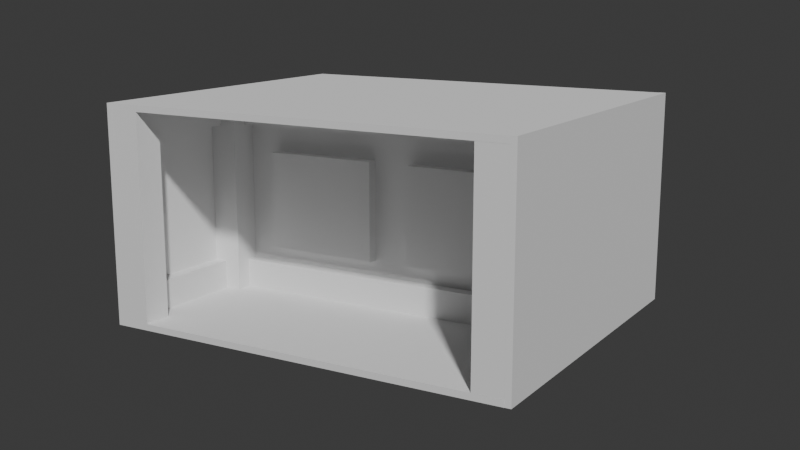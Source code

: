 # Source: laminar_flow_cabinet.blend  (saved by Blender 4.4.32; exported with 4.5.12 LTS)
import bpy
from mathutils import Matrix  # noqa: F401  (used for matrix-valued properties, if any)

bpy.ops.wm.read_factory_settings(use_empty=True)
scene = bpy.context.scene
scene.name = 'Scene'

# ---- collections
col_collection = bpy.data.collections.new('Collection'); scene.collection.children.link(col_collection)

# ---- world
world_world = bpy.data.worlds.new('World'); scene.world = world_world
world_world.use_nodes = True; world_world.node_tree.nodes.clear()
_N = world_world.node_tree.nodes; _L = world_world.node_tree.links
n0 = _N.new('ShaderNodeOutputWorld'); n0.name = 'World Output'; n0.location = (300, 300)
n1 = _N.new('ShaderNodeBackground'); n1.name = 'Background'; n1.location = (10, 300)
n1.inputs[0].default_value = (0.05088, 0.05088, 0.05088, 1.0)
_L.new(n1.outputs[0], n0.inputs[0])
n0.is_active_output = True
world_world.color = (0.05088, 0.05088, 0.05088)
world_world.sun_shadow_jitter_overblur = 0.0

# ---- cameras
cam_camera = bpy.data.cameras.new('Camera')
cam_camera.display_size = 0.3048

# ---- meshes
me_plane = bpy.data.meshes.new('Plane')
me_plane.from_pydata([(0.0, 0.0, 0.0), (0.0889, 5.96e-08, 0.0), (0.0, 0.0889, 0.0), (0.0889, 0.0889, 0.0), (0.0, 0.0, 0.3048), (0.0889, 5.96e-08, 0.3048), (0.0, 0.0889, 0.3048), (0.0889, 0.0889, 0.3048), (0.0, 0.0, 0.6096), (0.0889, 5.96e-08, 0.6096), (0.0, 0.0889, 0.6096), (0.0889, 0.0889, 0.6096)], [], [(0, 1, 3, 2), (7, 5, 9, 11), (3, 1, 5, 7), (0, 2, 6, 4), (2, 3, 7, 6), (1, 0, 4, 5), (8, 10, 11, 9), (4, 6, 10, 8), (6, 7, 11, 10), (5, 4, 8, 9)])
_uv = me_plane.uv_layers.new(name='UVMap')
_uv.uv.foreach_set('vector', [0.0, 0.0, 1.0, 0.0, 1.0, 1.0, 0.0, 1.0, 1.0, 1.0, 1.0, 0.0, 1.0, 0.0, 1.0, 1.0, 1.0, 1.0, 1.0, 0.0, 1.0, 0.0, 1.0, 1.0, 0.0, 0.0, 0.0, 1.0, 0.0, 1.0, 0.0, 0.0, 0.0, 1.0, 1.0, 1.0, 1.0, 1.0, 0.0, 1.0, 1.0, 0.0, 0.0, 0.0, 0.0, 0.0, 1.0, 0.0, 0.0, 0.0, 0.0, 1.0, 1.0, 1.0, 1.0, 0.0, 0.0, 0.0, 0.0, 1.0, 0.0, 1.0, 0.0, 0.0, 0.0, 1.0, 1.0, 1.0, 1.0, 1.0, 0.0, 1.0, 1.0, 0.0, 0.0, 0.0, 0.0, 0.0, 1.0, 0.0])
me_plane.update()
me_plane_008 = bpy.data.meshes.new('Plane.008')
me_plane_008.from_pydata([(0.0, -2.039e-06, -7.862e-05), (0.0, 1.352e-08, -1.054), (-6.572e-06, 1.219, -7.48e-05), (-6.572e-06, 1.219, -1.054), (0.01905, -1.983e-06, -7.862e-05), (0.01905, 6.871e-08, -1.054), (0.01904, 1.219, -7.48e-05), (0.01904, 1.219, -1.054)], [], [(0, 2, 3, 1), (4, 5, 7, 6), (3, 2, 6, 7), (0, 1, 5, 4), (1, 3, 7, 5), (2, 0, 4, 6)])
_uv = me_plane_008.uv_layers.new(name='UVMap')
_uv.uv.foreach_set('vector', [0.0, 0.0, 0.0, 1.0, 1.0, 1.0, 1.0, 0.0, 0.0, 0.0, 1.0, 0.0, 1.0, 1.0, 0.0, 1.0, 1.0, 1.0, 0.0, 1.0, 0.0, 1.0, 1.0, 1.0, 0.0, 0.0, 1.0, 0.0, 1.0, 0.0, 0.0, 0.0, 1.0, 0.0, 1.0, 1.0, 1.0, 1.0, 1.0, 0.0, 0.0, 1.0, 0.0, 0.0, 0.0, 0.0, 0.0, 1.0])
me_plane_008.update()
me_plane_016 = bpy.data.meshes.new('Plane.016')
me_plane_016.from_pydata([(0.0, 0.0, 0.0), (0.0889, 5.96e-08, 0.0), (0.0, 0.0889, 0.0), (0.0889, 0.0889, 0.0), (0.0, 0.0, 0.3048), (0.0889, 5.96e-08, 0.3048), (0.0, 0.0889, 0.3048), (0.0889, 0.0889, 0.3048), (0.0, 0.0, 0.6096), (0.0889, 5.96e-08, 0.6096), (0.0, 0.0889, 0.6096), (0.0889, 0.0889, 0.6096)], [], [(0, 1, 3, 2), (7, 5, 9, 11), (3, 1, 5, 7), (0, 2, 6, 4), (2, 3, 7, 6), (1, 0, 4, 5), (8, 10, 11, 9), (4, 6, 10, 8), (6, 7, 11, 10), (5, 4, 8, 9)])
_uv = me_plane_016.uv_layers.new(name='UVMap')
_uv.uv.foreach_set('vector', [0.0, 0.0, 1.0, 0.0, 1.0, 1.0, 0.0, 1.0, 1.0, 1.0, 1.0, 0.0, 1.0, 0.0, 1.0, 1.0, 1.0, 1.0, 1.0, 0.0, 1.0, 0.0, 1.0, 1.0, 0.0, 0.0, 0.0, 1.0, 0.0, 1.0, 0.0, 0.0, 0.0, 1.0, 1.0, 1.0, 1.0, 1.0, 0.0, 1.0, 1.0, 0.0, 0.0, 0.0, 0.0, 0.0, 1.0, 0.0, 0.0, 0.0, 0.0, 1.0, 1.0, 1.0, 1.0, 0.0, 0.0, 0.0, 0.0, 1.0, 0.0, 1.0, 0.0, 0.0, 0.0, 1.0, 1.0, 1.0, 1.0, 1.0, 0.0, 1.0, 1.0, 0.0, 0.0, 0.0, 0.0, 0.0, 1.0, 0.0])
me_plane_016.update()
me_plane_017 = bpy.data.meshes.new('Plane.017')
me_plane_017.from_pydata([(0.0, 0.0, 0.0), (0.0889, 5.96e-08, 0.0), (0.0, 0.0889, 0.0), (0.0889, 0.0889, 0.0), (0.0, 0.0, 0.3048), (0.0889, 5.96e-08, 0.3048), (0.0, 0.0889, 0.3048), (0.0889, 0.0889, 0.3048), (0.0, 0.0, 0.6096), (0.0889, 5.96e-08, 0.6096), (0.0, 0.0889, 0.6096), (0.0889, 0.0889, 0.6096)], [], [(0, 1, 3, 2), (7, 5, 9, 11), (3, 1, 5, 7), (0, 2, 6, 4), (2, 3, 7, 6), (1, 0, 4, 5), (8, 10, 11, 9), (4, 6, 10, 8), (6, 7, 11, 10), (5, 4, 8, 9)])
_uv = me_plane_017.uv_layers.new(name='UVMap')
_uv.uv.foreach_set('vector', [0.0, 0.0, 1.0, 0.0, 1.0, 1.0, 0.0, 1.0, 1.0, 1.0, 1.0, 0.0, 1.0, 0.0, 1.0, 1.0, 1.0, 1.0, 1.0, 0.0, 1.0, 0.0, 1.0, 1.0, 0.0, 0.0, 0.0, 1.0, 0.0, 1.0, 0.0, 0.0, 0.0, 1.0, 1.0, 1.0, 1.0, 1.0, 0.0, 1.0, 1.0, 0.0, 0.0, 0.0, 0.0, 0.0, 1.0, 0.0, 0.0, 0.0, 0.0, 1.0, 1.0, 1.0, 1.0, 0.0, 0.0, 0.0, 0.0, 1.0, 0.0, 1.0, 0.0, 0.0, 0.0, 1.0, 1.0, 1.0, 1.0, 1.0, 0.0, 1.0, 1.0, 0.0, 0.0, 0.0, 0.0, 0.0, 1.0, 0.0])
me_plane_017.update()
me_plane_018 = bpy.data.meshes.new('Plane.018')
me_plane_018.from_pydata([(0.0, 0.0, 0.0), (0.0889, 5.96e-08, 0.0), (0.0, 0.0889, 0.0), (0.0889, 0.0889, 0.0), (0.0, 0.0, 0.3048), (0.0889, 5.96e-08, 0.3048), (0.0, 0.0889, 0.3048), (0.0889, 0.0889, 0.3048), (0.0, 0.0, 0.6096), (0.0889, 5.96e-08, 0.6096), (0.0, 0.0889, 0.6096), (0.0889, 0.0889, 0.6096)], [], [(0, 1, 3, 2), (7, 5, 9, 11), (3, 1, 5, 7), (0, 2, 6, 4), (2, 3, 7, 6), (1, 0, 4, 5), (8, 10, 11, 9), (4, 6, 10, 8), (6, 7, 11, 10), (5, 4, 8, 9)])
_uv = me_plane_018.uv_layers.new(name='UVMap')
_uv.uv.foreach_set('vector', [0.0, 0.0, 1.0, 0.0, 1.0, 1.0, 0.0, 1.0, 1.0, 1.0, 1.0, 0.0, 1.0, 0.0, 1.0, 1.0, 1.0, 1.0, 1.0, 0.0, 1.0, 0.0, 1.0, 1.0, 0.0, 0.0, 0.0, 1.0, 0.0, 1.0, 0.0, 0.0, 0.0, 1.0, 1.0, 1.0, 1.0, 1.0, 0.0, 1.0, 1.0, 0.0, 0.0, 0.0, 0.0, 0.0, 1.0, 0.0, 0.0, 0.0, 0.0, 1.0, 1.0, 1.0, 1.0, 0.0, 0.0, 0.0, 0.0, 1.0, 0.0, 1.0, 0.0, 0.0, 0.0, 1.0, 1.0, 1.0, 1.0, 1.0, 0.0, 1.0, 1.0, 0.0, 0.0, 0.0, 0.0, 0.0, 1.0, 0.0])
me_plane_018.update()
me_plane_019 = bpy.data.meshes.new('Plane.019')
me_plane_019.from_pydata([(0.0, -2.039e-06, -7.862e-05), (0.0, 1.352e-08, -1.054), (-6.64e-06, 0.6477, -7.478e-05), (-6.64e-06, 0.6477, -1.054), (0.01905, -1.983e-06, -7.862e-05), (0.01905, 6.871e-08, -1.054), (0.01904, 0.6477, -7.478e-05), (0.01904, 0.6477, -1.054)], [], [(0, 2, 3, 1), (4, 5, 7, 6), (3, 2, 6, 7), (0, 1, 5, 4), (1, 3, 7, 5), (2, 0, 4, 6)])
_uv = me_plane_019.uv_layers.new(name='UVMap')
_uv.uv.foreach_set('vector', [0.0, 0.0, 0.0, 1.0, 1.0, 1.0, 1.0, 0.0, 0.0, 0.0, 1.0, 0.0, 1.0, 1.0, 0.0, 1.0, 1.0, 1.0, 0.0, 1.0, 0.0, 1.0, 1.0, 1.0, 0.0, 0.0, 1.0, 0.0, 1.0, 0.0, 0.0, 0.0, 1.0, 0.0, 1.0, 1.0, 1.0, 1.0, 1.0, 0.0, 0.0, 1.0, 0.0, 0.0, 0.0, 0.0, 0.0, 1.0])
me_plane_019.update()
me_plane_020 = bpy.data.meshes.new('Plane.020')
me_plane_020.from_pydata([(0.0, -2.039e-06, -7.862e-05), (0.0, 1.352e-08, -1.054), (-6.64e-06, 0.6477, -7.478e-05), (-6.64e-06, 0.6477, -1.054), (0.01905, -1.983e-06, -7.862e-05), (0.01905, 6.871e-08, -1.054), (0.01904, 0.6477, -7.478e-05), (0.01904, 0.6477, -1.054)], [], [(0, 2, 3, 1), (4, 5, 7, 6), (3, 2, 6, 7), (0, 1, 5, 4), (1, 3, 7, 5), (2, 0, 4, 6)])
_uv = me_plane_020.uv_layers.new(name='UVMap')
_uv.uv.foreach_set('vector', [0.0, 0.0, 0.0, 1.0, 1.0, 1.0, 1.0, 0.0, 0.0, 0.0, 1.0, 0.0, 1.0, 1.0, 0.0, 1.0, 1.0, 1.0, 0.0, 1.0, 0.0, 1.0, 1.0, 1.0, 0.0, 0.0, 1.0, 0.0, 1.0, 0.0, 0.0, 0.0, 1.0, 0.0, 1.0, 1.0, 1.0, 1.0, 1.0, 0.0, 0.0, 1.0, 0.0, 0.0, 0.0, 0.0, 0.0, 1.0])
me_plane_020.update()
me_plane_021 = bpy.data.meshes.new('Plane.021')
me_plane_021.from_pydata([(-6.556e-06, -2.028e-06, -0.01912), (-1.037e-05, -8.944e-06, -0.6287), (-6.452e-06, 1.219, -0.01912), (-1.026e-05, 1.219, -0.6287), (0.01904, -1.974e-06, -0.01912), (0.01904, -8.889e-06, -0.6287), (0.01904, 1.219, -0.01912), (0.01904, 1.219, -0.6287)], [], [(0, 2, 3, 1), (4, 5, 7, 6), (3, 2, 6, 7), (0, 1, 5, 4), (1, 3, 7, 5), (2, 0, 4, 6)])
_uv = me_plane_021.uv_layers.new(name='UVMap')
_uv.uv.foreach_set('vector', [0.0, 0.0, 0.0, 1.0, 1.0, 1.0, 1.0, 0.0, 0.0, 0.0, 1.0, 0.0, 1.0, 1.0, 0.0, 1.0, 1.0, 1.0, 0.0, 1.0, 0.0, 1.0, 1.0, 1.0, 0.0, 0.0, 1.0, 0.0, 1.0, 0.0, 0.0, 0.0, 1.0, 0.0, 1.0, 1.0, 1.0, 1.0, 1.0, 0.0, 0.0, 1.0, 0.0, 0.0, 0.0, 0.0, 0.0, 1.0])
me_plane_021.update()
me_plane_022 = bpy.data.meshes.new('Plane.022')
me_plane_022.from_pydata([(0.0, -2.039e-06, -7.862e-05), (0.0, 1.352e-08, -1.054), (-6.572e-06, 1.219, -7.48e-05), (-6.572e-06, 1.219, -1.054), (0.01905, -1.983e-06, -7.862e-05), (0.01905, 6.871e-08, -1.054), (0.01904, 1.219, -7.48e-05), (0.01904, 1.219, -1.054)], [], [(0, 2, 3, 1), (4, 5, 7, 6), (3, 2, 6, 7), (0, 1, 5, 4), (1, 3, 7, 5), (2, 0, 4, 6)])
_uv = me_plane_022.uv_layers.new(name='UVMap')
_uv.uv.foreach_set('vector', [0.0, 0.0, 0.0, 1.0, 1.0, 1.0, 1.0, 0.0, 0.0, 0.0, 1.0, 0.0, 1.0, 1.0, 0.0, 1.0, 1.0, 1.0, 0.0, 1.0, 0.0, 1.0, 1.0, 1.0, 0.0, 0.0, 1.0, 0.0, 1.0, 0.0, 0.0, 0.0, 1.0, 0.0, 1.0, 1.0, 1.0, 1.0, 1.0, 0.0, 0.0, 1.0, 0.0, 0.0, 0.0, 0.0, 0.0, 1.0])
me_plane_022.update()
me_plane_023 = bpy.data.meshes.new('Plane.023')
me_plane_023.from_pydata([(0.0, 0.0, 0.0), (0.0381, 0.0, 0.0), (0.0, 0.0889, 0.0), (0.0381, 0.0889, 0.0), (0.0, 0.0, 0.3048), (0.0381, 0.0, 0.3048), (0.0, 0.0889, 0.3048), (0.0381, 0.0889, 0.3048), (0.0, 1.221e-08, 0.3302), (0.0381, 1.221e-08, 0.3302), (0.0, 0.0889, 0.3302), (0.0381, 0.0889, 0.3302)], [], [(0, 1, 3, 2), (7, 5, 9, 11), (3, 1, 5, 7), (0, 2, 6, 4), (2, 3, 7, 6), (1, 0, 4, 5), (8, 10, 11, 9), (4, 6, 10, 8), (6, 7, 11, 10), (5, 4, 8, 9)])
_uv = me_plane_023.uv_layers.new(name='UVMap')
_uv.uv.foreach_set('vector', [0.0, 0.0, 1.0, 0.0, 1.0, 1.0, 0.0, 1.0, 1.0, 1.0, 1.0, 0.0, 1.0, 0.0, 1.0, 1.0, 1.0, 1.0, 1.0, 0.0, 1.0, 0.0, 1.0, 1.0, 0.0, 0.0, 0.0, 1.0, 0.0, 1.0, 0.0, 0.0, 0.0, 1.0, 1.0, 1.0, 1.0, 1.0, 0.0, 1.0, 1.0, 0.0, 0.0, 0.0, 0.0, 0.0, 1.0, 0.0, 0.0, 0.0, 0.0, 1.0, 1.0, 1.0, 1.0, 0.0, 0.0, 0.0, 0.0, 1.0, 0.0, 1.0, 0.0, 0.0, 0.0, 1.0, 1.0, 1.0, 1.0, 1.0, 0.0, 1.0, 1.0, 0.0, 0.0, 0.0, 0.0, 0.0, 1.0, 0.0])
me_plane_023.update()
me_plane_024 = bpy.data.meshes.new('Plane.024')
me_plane_024.from_pydata([(0.0, 0.0, 0.0), (0.0381, 0.0, 0.0), (0.0, 0.0889, 0.0), (0.0381, 0.0889, 0.0), (0.0, 0.0, 0.3048), (0.0381, 0.0, 0.3048), (0.0, 0.0889, 0.3048), (0.0381, 0.0889, 0.3048), (0.0, 1.221e-08, 0.3302), (0.0381, 1.221e-08, 0.3302), (0.0, 0.0889, 0.3302), (0.0381, 0.0889, 0.3302)], [], [(0, 1, 3, 2), (7, 5, 9, 11), (3, 1, 5, 7), (0, 2, 6, 4), (2, 3, 7, 6), (1, 0, 4, 5), (8, 10, 11, 9), (4, 6, 10, 8), (6, 7, 11, 10), (5, 4, 8, 9)])
_uv = me_plane_024.uv_layers.new(name='UVMap')
_uv.uv.foreach_set('vector', [0.0, 0.0, 1.0, 0.0, 1.0, 1.0, 0.0, 1.0, 1.0, 1.0, 1.0, 0.0, 1.0, 0.0, 1.0, 1.0, 1.0, 1.0, 1.0, 0.0, 1.0, 0.0, 1.0, 1.0, 0.0, 0.0, 0.0, 1.0, 0.0, 1.0, 0.0, 0.0, 0.0, 1.0, 1.0, 1.0, 1.0, 1.0, 0.0, 1.0, 1.0, 0.0, 0.0, 0.0, 0.0, 0.0, 1.0, 0.0, 0.0, 0.0, 0.0, 1.0, 1.0, 1.0, 1.0, 0.0, 0.0, 0.0, 0.0, 1.0, 0.0, 1.0, 0.0, 0.0, 0.0, 1.0, 1.0, 1.0, 1.0, 1.0, 0.0, 1.0, 1.0, 0.0, 0.0, 0.0, 0.0, 0.0, 1.0, 0.0])
me_plane_024.update()
me_plane_025 = bpy.data.meshes.new('Plane.025')
me_plane_025.from_pydata([(0.0, 0.0, 0.0), (0.0381, 0.0, 0.0), (0.0, 0.0889, 0.0), (0.0381, 0.0889, 0.0), (0.0, 0.0, 0.3048), (0.0381, 0.0, 0.3048), (0.0, 0.0889, 0.3048), (0.0381, 0.0889, 0.3048), (0.0, 1.221e-08, 0.3302), (0.0381, 1.221e-08, 0.3302), (0.0, 0.0889, 0.3302), (0.0381, 0.0889, 0.3302)], [], [(0, 1, 3, 2), (7, 5, 9, 11), (3, 1, 5, 7), (0, 2, 6, 4), (2, 3, 7, 6), (1, 0, 4, 5), (8, 10, 11, 9), (4, 6, 10, 8), (6, 7, 11, 10), (5, 4, 8, 9)])
_uv = me_plane_025.uv_layers.new(name='UVMap')
_uv.uv.foreach_set('vector', [0.0, 0.0, 1.0, 0.0, 1.0, 1.0, 0.0, 1.0, 1.0, 1.0, 1.0, 0.0, 1.0, 0.0, 1.0, 1.0, 1.0, 1.0, 1.0, 0.0, 1.0, 0.0, 1.0, 1.0, 0.0, 0.0, 0.0, 1.0, 0.0, 1.0, 0.0, 0.0, 0.0, 1.0, 1.0, 1.0, 1.0, 1.0, 0.0, 1.0, 1.0, 0.0, 0.0, 0.0, 0.0, 0.0, 1.0, 0.0, 0.0, 0.0, 0.0, 1.0, 1.0, 1.0, 1.0, 0.0, 0.0, 0.0, 0.0, 1.0, 0.0, 1.0, 0.0, 0.0, 0.0, 1.0, 1.0, 1.0, 1.0, 1.0, 0.0, 1.0, 1.0, 0.0, 0.0, 0.0, 0.0, 0.0, 1.0, 0.0])
me_plane_025.update()
me_plane_026 = bpy.data.meshes.new('Plane.026')
me_plane_026.from_pydata([(0.0, 0.0, 0.0), (0.0381, 0.0, 0.0), (0.0, 0.0889, 0.0), (0.0381, 0.0889, 0.0), (0.0, 0.0, 0.3048), (0.0381, 0.0, 0.3048), (0.0, 0.0889, 0.3048), (0.0381, 0.0889, 0.3048), (0.0, 1.221e-08, 0.3302), (0.0381, 1.221e-08, 0.3302), (0.0, 0.0889, 0.3302), (0.0381, 0.0889, 0.3302)], [], [(0, 1, 3, 2), (7, 5, 9, 11), (3, 1, 5, 7), (0, 2, 6, 4), (2, 3, 7, 6), (1, 0, 4, 5), (8, 10, 11, 9), (4, 6, 10, 8), (6, 7, 11, 10), (5, 4, 8, 9)])
_uv = me_plane_026.uv_layers.new(name='UVMap')
_uv.uv.foreach_set('vector', [0.0, 0.0, 1.0, 0.0, 1.0, 1.0, 0.0, 1.0, 1.0, 1.0, 1.0, 0.0, 1.0, 0.0, 1.0, 1.0, 1.0, 1.0, 1.0, 0.0, 1.0, 0.0, 1.0, 1.0, 0.0, 0.0, 0.0, 1.0, 0.0, 1.0, 0.0, 0.0, 0.0, 1.0, 1.0, 1.0, 1.0, 1.0, 0.0, 1.0, 1.0, 0.0, 0.0, 0.0, 0.0, 0.0, 1.0, 0.0, 0.0, 0.0, 0.0, 1.0, 1.0, 1.0, 1.0, 0.0, 0.0, 0.0, 0.0, 1.0, 0.0, 1.0, 0.0, 0.0, 0.0, 1.0, 1.0, 1.0, 1.0, 1.0, 0.0, 1.0, 1.0, 0.0, 0.0, 0.0, 0.0, 0.0, 1.0, 0.0])
me_plane_026.update()
me_cylinder_001 = bpy.data.meshes.new('Cylinder.001')
me_cylinder_001.from_pydata([(0.0, 0.1016, -0.09271), (0.0, 0.1016, 0.09271), (0.01982, 0.09965, -0.09271), (0.01982, 0.09965, 0.09271), (0.03888, 0.09387, -0.09271), (0.03888, 0.09387, 0.09271), (0.05645, 0.08448, -0.09271), (0.05645, 0.08448, 0.09271), (0.07184, 0.07184, -0.09271), (0.07184, 0.07184, 0.09271), (0.08448, 0.05645, -0.09271), (0.08448, 0.05645, 0.09271), (0.09387, 0.03888, -0.09271), (0.09387, 0.03888, 0.09271), (0.09965, 0.01982, -0.09271), (0.09965, 0.01982, 0.09271), (0.1016, 0.0, -0.09271), (0.1016, 0.0, 0.09271), (0.09965, -0.01982, -0.09271), (0.09965, -0.01982, 0.09271), (0.09387, -0.03888, -0.09271), (0.09387, -0.03888, 0.09271), (0.08448, -0.05645, -0.09271), (0.08448, -0.05645, 0.09271), (0.07184, -0.07184, -0.09271), (0.07184, -0.07184, 0.09271), (0.05645, -0.08448, -0.09271), (0.05645, -0.08448, 0.09271), (0.03888, -0.09387, -0.09271), (0.03888, -0.09387, 0.09271), (0.01982, -0.09965, -0.09271), (0.01982, -0.09965, 0.09271), (0.0, -0.1016, -0.09271), (0.0, -0.1016, 0.09271), (-0.01982, -0.09965, -0.09271), (-0.01982, -0.09965, 0.09271), (-0.03888, -0.09387, -0.09271), (-0.03888, -0.09387, 0.09271), (-0.05645, -0.08448, -0.09271), (-0.05645, -0.08448, 0.09271), (-0.07184, -0.07184, -0.09271), (-0.07184, -0.07184, 0.09271), (-0.08448, -0.05645, -0.09271), (-0.08448, -0.05645, 0.09271), (-0.09387, -0.03888, -0.09271), (-0.09387, -0.03888, 0.09271), (-0.09965, -0.01982, -0.09271), (-0.09965, -0.01982, 0.09271), (-0.1016, 0.0, -0.09271), (-0.1016, 0.0, 0.09271), (-0.09965, 0.01982, -0.09271), (-0.09965, 0.01982, 0.09271), (-0.09387, 0.03888, -0.09271), (-0.09387, 0.03888, 0.09271), (-0.08448, 0.05645, -0.09271), (-0.08448, 0.05645, 0.09271), (-0.07184, 0.07184, -0.09271), (-0.07184, 0.07184, 0.09271), (-0.05645, 0.08448, -0.09271), (-0.05645, 0.08448, 0.09271), (-0.03888, 0.09387, -0.09271), (-0.03888, 0.09387, 0.09271), (-0.01982, 0.09965, -0.09271), (-0.01982, 0.09965, 0.09271)], [], [(0, 1, 3, 2), (2, 3, 5, 4), (4, 5, 7, 6), (6, 7, 9, 8), (8, 9, 11, 10), (10, 11, 13, 12), (12, 13, 15, 14), (14, 15, 17, 16), (16, 17, 19, 18), (18, 19, 21, 20), (20, 21, 23, 22), (22, 23, 25, 24), (24, 25, 27, 26), (26, 27, 29, 28), (28, 29, 31, 30), (30, 31, 33, 32), (32, 33, 35, 34), (34, 35, 37, 36), (36, 37, 39, 38), (38, 39, 41, 40), (40, 41, 43, 42), (42, 43, 45, 44), (44, 45, 47, 46), (46, 47, 49, 48), (48, 49, 51, 50), (50, 51, 53, 52), (52, 53, 55, 54), (54, 55, 57, 56), (56, 57, 59, 58), (58, 59, 61, 60), (3, 1, 63, 61, 59, 57, 55, 53, 51, 49, 47, 45, 43, 41, 39, 37, 35, 33, 31, 29, 27, 25, 23, 21, 19, 17, 15, 13, 11, 9, 7, 5), (60, 61, 63, 62), (62, 63, 1, 0), (0, 2, 4, 6, 8, 10, 12, 14, 16, 18, 20, 22, 24, 26, 28, 30, 32, 34, 36, 38, 40, 42, 44, 46, 48, 50, 52, 54, 56, 58, 60, 62)])
_uv = me_cylinder_001.uv_layers.new(name='UVMap')
_uv.uv.foreach_set('vector', [1.0, 0.5, 1.0, 1.0, 0.9688, 1.0, 0.9688, 0.5, 0.9688, 0.5, 0.9688, 1.0, 0.9375, 1.0, 0.9375, 0.5, 0.9375, 0.5, 0.9375, 1.0, 0.9062, 1.0, 0.9062, 0.5, 0.9062, 0.5, 0.9062, 1.0, 0.875, 1.0, 0.875, 0.5, 0.875, 0.5, 0.875, 1.0, 0.8438, 1.0, 0.8438, 0.5, 0.8438, 0.5, 0.8438, 1.0, 0.8125, 1.0, 0.8125, 0.5, 0.8125, 0.5, 0.8125, 1.0, 0.7812, 1.0, 0.7812, 0.5, 0.7812, 0.5, 0.7812, 1.0, 0.75, 1.0, 0.75, 0.5, 0.75, 0.5, 0.75, 1.0, 0.7188, 1.0, 0.7188, 0.5, 0.7188, 0.5, 0.7188, 1.0, 0.6875, 1.0, 0.6875, 0.5, 0.6875, 0.5, 0.6875, 1.0, 0.6562, 1.0, 0.6562, 0.5, 0.6562, 0.5, 0.6562, 1.0, 0.625, 1.0, 0.625, 0.5, 0.625, 0.5, 0.625, 1.0, 0.5938, 1.0, 0.5938, 0.5, 0.5938, 0.5, 0.5938, 1.0, 0.5625, 1.0, 0.5625, 0.5, 0.5625, 0.5, 0.5625, 1.0, 0.5312, 1.0, 0.5312, 0.5, 0.5312, 0.5, 0.5312, 1.0, 0.5, 1.0, 0.5, 0.5, 0.5, 0.5, 0.5, 1.0, 0.4688, 1.0, 0.4688, 0.5, 0.4688, 0.5, 0.4688, 1.0, 0.4375, 1.0, 0.4375, 0.5, 0.4375, 0.5, 0.4375, 1.0, 0.4062, 1.0, 0.4062, 0.5, 0.4062, 0.5, 0.4062, 1.0, 0.375, 1.0, 0.375, 0.5, 0.375, 0.5, 0.375, 1.0, 0.3438, 1.0, 0.3438, 0.5, 0.3438, 0.5, 0.3438, 1.0, 0.3125, 1.0, 0.3125, 0.5, 0.3125, 0.5, 0.3125, 1.0, 0.2812, 1.0, 0.2812, 0.5, 0.2812, 0.5, 0.2812, 1.0, 0.25, 1.0, 0.25, 0.5, 0.25, 0.5, 0.25, 1.0, 0.2188, 1.0, 0.2188, 0.5, 0.2188, 0.5, 0.2188, 1.0, 0.1875, 1.0, 0.1875, 0.5, 0.1875, 0.5, 0.1875, 1.0, 0.1562, 1.0, 0.1562, 0.5, 0.1562, 0.5, 0.1562, 1.0, 0.125, 1.0, 0.125, 0.5, 0.125, 0.5, 0.125, 1.0, 0.09375, 1.0, 0.09375, 0.5, 0.09375, 0.5, 0.09375, 1.0, 0.0625, 1.0, 0.0625, 0.5, 0.2968, 0.4854, 0.25, 0.49, 0.2032, 0.4854, 0.1582, 0.4717, 0.1167, 0.4496, 0.08029, 0.4197, 0.05045, 0.3833, 0.02827, 0.3418, 0.01461, 0.2968, 0.01, 0.25, 0.01461, 0.2032, 0.02827, 0.1582, 0.05045, 0.1167, 0.08029, 0.08029, 0.1167, 0.05045, 0.1582, 0.02827, 0.2032, 0.01461, 0.25, 0.01, 0.2968, 0.01461, 0.3418, 0.02827, 0.3833, 0.05045, 0.4197, 0.08029, 0.4496, 0.1167, 0.4717, 0.1582, 0.4854, 0.2032, 0.49, 0.25, 0.4854, 0.2968, 0.4717, 0.3418, 0.4496, 0.3833, 0.4197, 0.4197, 0.3833, 0.4496, 0.3418, 0.4717, 0.0625, 0.5, 0.0625, 1.0, 0.03125, 1.0, 0.03125, 0.5, 0.03125, 0.5, 0.03125, 1.0, 0.0, 1.0, 0.0, 0.5, 0.75, 0.49, 0.7968, 0.4854, 0.8418, 0.4717, 0.8833, 0.4496, 0.9197, 0.4197, 0.9496, 0.3833, 0.9717, 0.3418, 0.9854, 0.2968, 0.99, 0.25, 0.9854, 0.2032, 0.9717, 0.1582, 0.9496, 0.1167, 0.9197, 0.08029, 0.8833, 0.05045, 0.8418, 0.02827, 0.7968, 0.01461, 0.75, 0.01, 0.7032, 0.01461, 0.6582, 0.02827, 0.6167, 0.05045, 0.5803, 0.08029, 0.5504, 0.1167, 0.5283, 0.1582, 0.5146, 0.2032, 0.51, 0.25, 0.5146, 0.2968, 0.5283, 0.3418, 0.5504, 0.3833, 0.5803, 0.4197, 0.6167, 0.4496, 0.6582, 0.4717, 0.7032, 0.4854])
me_cylinder_001.update()
me_plane_027 = bpy.data.meshes.new('Plane.027')
me_plane_027.from_pydata([(-0.1778, -0.1778, 0.0), (0.1778, -0.1778, 0.0), (-0.1778, 0.127, 0.0), (0.1778, 0.127, 0.0), (-0.1778, -0.1778, 0.0889), (0.1778, -0.1778, 0.0889), (-0.1778, 0.127, 0.0889), (0.1778, 0.127, 0.0889)], [], [(0, 2, 3, 1), (4, 5, 7, 6), (1, 3, 7, 5), (2, 0, 4, 6), (3, 2, 6, 7), (0, 1, 5, 4)])
_uv = me_plane_027.uv_layers.new(name='UVMap')
_uv.uv.foreach_set('vector', [0.0, 0.0, 0.0, 1.0, 1.0, 1.0, 1.0, 0.0, 0.0, 0.0, 1.0, 0.0, 1.0, 1.0, 0.0, 1.0, 1.0, 0.0, 1.0, 1.0, 1.0, 1.0, 1.0, 0.0, 0.0, 1.0, 0.0, 0.0, 0.0, 0.0, 0.0, 1.0, 1.0, 1.0, 0.0, 1.0, 0.0, 1.0, 1.0, 1.0, 0.0, 0.0, 1.0, 0.0, 1.0, 0.0, 0.0, 0.0])
me_plane_027.update()
me_plane_028 = bpy.data.meshes.new('Plane.028')
me_plane_028.from_pydata([(-0.1778, -0.1778, 0.0), (0.1778, -0.1778, 0.0), (-0.1778, 0.127, 0.0), (0.1778, 0.127, 0.0), (-0.1778, -0.1778, 0.0889), (0.1778, -0.1778, 0.0889), (-0.1778, 0.127, 0.0889), (0.1778, 0.127, 0.0889)], [], [(0, 2, 3, 1), (4, 5, 7, 6), (1, 3, 7, 5), (2, 0, 4, 6), (3, 2, 6, 7), (0, 1, 5, 4)])
_uv = me_plane_028.uv_layers.new(name='UVMap')
_uv.uv.foreach_set('vector', [0.0, 0.0, 0.0, 1.0, 1.0, 1.0, 1.0, 0.0, 0.0, 0.0, 1.0, 0.0, 1.0, 1.0, 0.0, 1.0, 1.0, 0.0, 1.0, 1.0, 1.0, 1.0, 1.0, 0.0, 0.0, 1.0, 0.0, 0.0, 0.0, 0.0, 0.0, 1.0, 1.0, 1.0, 0.0, 1.0, 0.0, 1.0, 1.0, 1.0, 0.0, 0.0, 1.0, 0.0, 1.0, 0.0, 0.0, 0.0])
me_plane_028.update()
me_plane_006 = bpy.data.meshes.new('Plane.006')
me_plane_006.from_pydata([(0.0, 0.0, 0.0), (0.0381, 0.0, 0.0), (0.0, 0.0889, 0.0), (0.0381, 0.0889, 0.0), (0.0, 0.0, 0.3048), (0.0381, 0.0, 0.3048), (0.0, 0.0889, 0.3048), (0.0381, 0.0889, 0.3048), (1.221e-08, 0.0, 0.6096), (0.0381, 0.0, 0.6096), (1.221e-08, 0.0889, 0.6096), (0.0381, 0.0889, 0.6096), (2.554e-08, -1.332e-08, 0.9144), (0.0381, -1.332e-08, 0.9144), (2.554e-08, 0.0889, 0.9144), (0.0381, 0.0889, 0.9144), (3.109e-08, -1.887e-08, 1.041), (0.0381, -1.887e-08, 1.041), (3.109e-08, 0.0889, 1.041), (0.0381, 0.0889, 1.041)], [], [(0, 1, 3, 2), (7, 5, 9, 11), (3, 1, 5, 7), (0, 2, 6, 4), (2, 3, 7, 6), (1, 0, 4, 5), (10, 11, 15, 14), (4, 6, 10, 8), (6, 7, 11, 10), (5, 4, 8, 9), (15, 13, 17, 19), (9, 8, 12, 13), (11, 9, 13, 15), (8, 10, 14, 12), (16, 18, 19, 17), (12, 14, 18, 16), (14, 15, 19, 18), (13, 12, 16, 17)])
_uv = me_plane_006.uv_layers.new(name='UVMap')
_uv.uv.foreach_set('vector', [0.0, 0.0, 1.0, 0.0, 1.0, 1.0, 0.0, 1.0, 1.0, 1.0, 1.0, 0.0, 1.0, 0.0, 1.0, 1.0, 1.0, 1.0, 1.0, 0.0, 1.0, 0.0, 1.0, 1.0, 0.0, 0.0, 0.0, 1.0, 0.0, 1.0, 0.0, 0.0, 0.0, 1.0, 1.0, 1.0, 1.0, 1.0, 0.0, 1.0, 1.0, 0.0, 0.0, 0.0, 0.0, 0.0, 1.0, 0.0, 0.0, 1.0, 1.0, 1.0, 1.0, 1.0, 0.0, 1.0, 0.0, 0.0, 0.0, 1.0, 0.0, 1.0, 0.0, 0.0, 0.0, 1.0, 1.0, 1.0, 1.0, 1.0, 0.0, 1.0, 1.0, 0.0, 0.0, 0.0, 0.0, 0.0, 1.0, 0.0, 1.0, 1.0, 1.0, 0.0, 1.0, 0.0, 1.0, 1.0, 1.0, 0.0, 0.0, 0.0, 0.0, 0.0, 1.0, 0.0, 1.0, 1.0, 1.0, 0.0, 1.0, 0.0, 1.0, 1.0, 0.0, 0.0, 0.0, 1.0, 0.0, 1.0, 0.0, 0.0, 0.0, 0.0, 0.0, 1.0, 1.0, 1.0, 1.0, 0.0, 0.0, 0.0, 0.0, 1.0, 0.0, 1.0, 0.0, 0.0, 0.0, 1.0, 1.0, 1.0, 1.0, 1.0, 0.0, 1.0, 1.0, 0.0, 0.0, 0.0, 0.0, 0.0, 1.0, 0.0])
me_plane_006.update()
me_plane_010 = bpy.data.meshes.new('Plane.010')
me_plane_010.from_pydata([(0.0, 0.0, 0.0), (0.0889, 5.96e-08, 0.0), (0.0, 0.0889, 0.0), (0.0889, 0.0889, 0.0), (0.0, 0.0, 0.3048), (0.0889, 5.96e-08, 0.3048), (0.0, 0.0889, 0.3048), (0.0889, 0.0889, 0.3048), (0.0, 0.0, 0.6096), (0.0889, 5.96e-08, 0.6096), (0.0, 0.0889, 0.6096), (0.0889, 0.0889, 0.6096)], [], [(0, 1, 3, 2), (7, 5, 9, 11), (3, 1, 5, 7), (0, 2, 6, 4), (2, 3, 7, 6), (1, 0, 4, 5), (8, 10, 11, 9), (4, 6, 10, 8), (6, 7, 11, 10), (5, 4, 8, 9)])
_uv = me_plane_010.uv_layers.new(name='UVMap')
_uv.uv.foreach_set('vector', [0.0, 0.0, 1.0, 0.0, 1.0, 1.0, 0.0, 1.0, 1.0, 1.0, 1.0, 0.0, 1.0, 0.0, 1.0, 1.0, 1.0, 1.0, 1.0, 0.0, 1.0, 0.0, 1.0, 1.0, 0.0, 0.0, 0.0, 1.0, 0.0, 1.0, 0.0, 0.0, 0.0, 1.0, 1.0, 1.0, 1.0, 1.0, 0.0, 1.0, 1.0, 0.0, 0.0, 0.0, 0.0, 0.0, 1.0, 0.0, 0.0, 0.0, 0.0, 1.0, 1.0, 1.0, 1.0, 0.0, 0.0, 0.0, 0.0, 1.0, 0.0, 1.0, 0.0, 0.0, 0.0, 1.0, 1.0, 1.0, 1.0, 1.0, 0.0, 1.0, 1.0, 0.0, 0.0, 0.0, 0.0, 0.0, 1.0, 0.0])
me_plane_010.update()
me_plane_011 = bpy.data.meshes.new('Plane.011')
me_plane_011.from_pydata([(0.0, 0.0, 0.0), (0.0889, 5.96e-08, 0.0), (0.0, 0.0889, 0.0), (0.0889, 0.0889, 0.0), (0.0, 0.0, 0.3048), (0.0889, 5.96e-08, 0.3048), (0.0, 0.0889, 0.3048), (0.0889, 0.0889, 0.3048), (0.0, 0.0, 0.6096), (0.0889, 5.96e-08, 0.6096), (0.0, 0.0889, 0.6096), (0.0889, 0.0889, 0.6096)], [], [(0, 1, 3, 2), (7, 5, 9, 11), (3, 1, 5, 7), (0, 2, 6, 4), (2, 3, 7, 6), (1, 0, 4, 5), (8, 10, 11, 9), (4, 6, 10, 8), (6, 7, 11, 10), (5, 4, 8, 9)])
_uv = me_plane_011.uv_layers.new(name='UVMap')
_uv.uv.foreach_set('vector', [0.0, 0.0, 1.0, 0.0, 1.0, 1.0, 0.0, 1.0, 1.0, 1.0, 1.0, 0.0, 1.0, 0.0, 1.0, 1.0, 1.0, 1.0, 1.0, 0.0, 1.0, 0.0, 1.0, 1.0, 0.0, 0.0, 0.0, 1.0, 0.0, 1.0, 0.0, 0.0, 0.0, 1.0, 1.0, 1.0, 1.0, 1.0, 0.0, 1.0, 1.0, 0.0, 0.0, 0.0, 0.0, 0.0, 1.0, 0.0, 0.0, 0.0, 0.0, 1.0, 1.0, 1.0, 1.0, 0.0, 0.0, 0.0, 0.0, 1.0, 0.0, 1.0, 0.0, 0.0, 0.0, 1.0, 1.0, 1.0, 1.0, 1.0, 0.0, 1.0, 1.0, 0.0, 0.0, 0.0, 0.0, 0.0, 1.0, 0.0])
me_plane_011.update()
me_plane_012 = bpy.data.meshes.new('Plane.012')
me_plane_012.from_pydata([(0.0, 0.0, 0.0), (0.0889, 5.96e-08, 0.0), (0.0, 0.0889, 0.0), (0.0889, 0.0889, 0.0), (0.0, 0.0, 0.3048), (0.0889, 5.96e-08, 0.3048), (0.0, 0.0889, 0.3048), (0.0889, 0.0889, 0.3048), (0.0, 0.0, 0.6096), (0.0889, 5.96e-08, 0.6096), (0.0, 0.0889, 0.6096), (0.0889, 0.0889, 0.6096)], [], [(0, 1, 3, 2), (7, 5, 9, 11), (3, 1, 5, 7), (0, 2, 6, 4), (2, 3, 7, 6), (1, 0, 4, 5), (8, 10, 11, 9), (4, 6, 10, 8), (6, 7, 11, 10), (5, 4, 8, 9)])
_uv = me_plane_012.uv_layers.new(name='UVMap')
_uv.uv.foreach_set('vector', [0.0, 0.0, 1.0, 0.0, 1.0, 1.0, 0.0, 1.0, 1.0, 1.0, 1.0, 0.0, 1.0, 0.0, 1.0, 1.0, 1.0, 1.0, 1.0, 0.0, 1.0, 0.0, 1.0, 1.0, 0.0, 0.0, 0.0, 1.0, 0.0, 1.0, 0.0, 0.0, 0.0, 1.0, 1.0, 1.0, 1.0, 1.0, 0.0, 1.0, 1.0, 0.0, 0.0, 0.0, 0.0, 0.0, 1.0, 0.0, 0.0, 0.0, 0.0, 1.0, 1.0, 1.0, 1.0, 0.0, 0.0, 0.0, 0.0, 1.0, 0.0, 1.0, 0.0, 0.0, 0.0, 1.0, 1.0, 1.0, 1.0, 1.0, 0.0, 1.0, 1.0, 0.0, 0.0, 0.0, 0.0, 0.0, 1.0, 0.0])
me_plane_012.update()
me_plane_013 = bpy.data.meshes.new('Plane.013')
me_plane_013.from_pydata([(0.0, 0.0, 0.0), (0.0889, 5.96e-08, 0.0), (0.0, 0.0889, 0.0), (0.0889, 0.0889, 0.0), (0.0, 0.0, 0.3048), (0.0889, 5.96e-08, 0.3048), (0.0, 0.0889, 0.3048), (0.0889, 0.0889, 0.3048), (0.0, 0.0, 0.6096), (0.0889, 5.96e-08, 0.6096), (0.0, 0.0889, 0.6096), (0.0889, 0.0889, 0.6096)], [], [(0, 1, 3, 2), (7, 5, 9, 11), (3, 1, 5, 7), (0, 2, 6, 4), (2, 3, 7, 6), (1, 0, 4, 5), (8, 10, 11, 9), (4, 6, 10, 8), (6, 7, 11, 10), (5, 4, 8, 9)])
_uv = me_plane_013.uv_layers.new(name='UVMap')
_uv.uv.foreach_set('vector', [0.0, 0.0, 1.0, 0.0, 1.0, 1.0, 0.0, 1.0, 1.0, 1.0, 1.0, 0.0, 1.0, 0.0, 1.0, 1.0, 1.0, 1.0, 1.0, 0.0, 1.0, 0.0, 1.0, 1.0, 0.0, 0.0, 0.0, 1.0, 0.0, 1.0, 0.0, 0.0, 0.0, 1.0, 1.0, 1.0, 1.0, 1.0, 0.0, 1.0, 1.0, 0.0, 0.0, 0.0, 0.0, 0.0, 1.0, 0.0, 0.0, 0.0, 0.0, 1.0, 1.0, 1.0, 1.0, 0.0, 0.0, 0.0, 0.0, 1.0, 0.0, 1.0, 0.0, 0.0, 0.0, 1.0, 1.0, 1.0, 1.0, 1.0, 0.0, 1.0, 1.0, 0.0, 0.0, 0.0, 0.0, 0.0, 1.0, 0.0])
me_plane_013.update()
me_plane_030 = bpy.data.meshes.new('Plane.030')
me_plane_030.from_pydata([(-6.556e-06, 4.284e-08, -0.01912), (-6.551e-06, -1.006e-07, -0.6287), (-1.027e-05, 1.219, -0.01913), (-1.026e-05, 1.219, -0.6287), (0.01904, 9.686e-08, -0.01912), (0.01904, -4.47e-08, -0.6287), (0.01904, 1.219, -0.01913), (0.01904, 1.219, -0.6287)], [], [(0, 2, 3, 1), (4, 5, 7, 6), (3, 2, 6, 7), (0, 1, 5, 4), (1, 3, 7, 5), (2, 0, 4, 6)])
_uv = me_plane_030.uv_layers.new(name='UVMap')
_uv.uv.foreach_set('vector', [0.0, 0.0, 0.0, 1.0, 1.0, 1.0, 1.0, 0.0, 0.0, 0.0, 1.0, 0.0, 1.0, 1.0, 0.0, 1.0, 1.0, 1.0, 0.0, 1.0, 0.0, 1.0, 1.0, 1.0, 0.0, 0.0, 1.0, 0.0, 1.0, 0.0, 0.0, 0.0, 1.0, 0.0, 1.0, 1.0, 1.0, 1.0, 1.0, 0.0, 0.0, 1.0, 0.0, 0.0, 0.0, 0.0, 0.0, 1.0])
me_plane_030.update()
me_plane_031 = bpy.data.meshes.new('Plane.031')
me_plane_031.from_pydata([(0.0, 0.0, 0.0), (0.0381, 0.0, 0.0), (0.0, 0.0889, 0.0), (0.0381, 0.0889, 0.0), (0.0, 0.0, 0.3048), (0.0381, 0.0, 0.3048), (0.0, 0.0889, 0.3048), (0.0381, 0.0889, 0.3048), (1.221e-08, 0.0, 0.6096), (0.0381, 0.0, 0.6096), (1.221e-08, 0.0889, 0.6096), (0.0381, 0.0889, 0.6096), (2.554e-08, -1.332e-08, 0.9144), (0.0381, -1.332e-08, 0.9144), (2.554e-08, 0.0889, 0.9144), (0.0381, 0.0889, 0.9144), (3.109e-08, -1.887e-08, 1.041), (0.0381, -1.887e-08, 1.041), (3.109e-08, 0.0889, 1.041), (0.0381, 0.0889, 1.041)], [], [(0, 1, 3, 2), (7, 5, 9, 11), (3, 1, 5, 7), (0, 2, 6, 4), (2, 3, 7, 6), (1, 0, 4, 5), (10, 11, 15, 14), (4, 6, 10, 8), (6, 7, 11, 10), (5, 4, 8, 9), (15, 13, 17, 19), (9, 8, 12, 13), (11, 9, 13, 15), (8, 10, 14, 12), (16, 18, 19, 17), (12, 14, 18, 16), (14, 15, 19, 18), (13, 12, 16, 17)])
_uv = me_plane_031.uv_layers.new(name='UVMap')
_uv.uv.foreach_set('vector', [0.0, 0.0, 1.0, 0.0, 1.0, 1.0, 0.0, 1.0, 1.0, 1.0, 1.0, 0.0, 1.0, 0.0, 1.0, 1.0, 1.0, 1.0, 1.0, 0.0, 1.0, 0.0, 1.0, 1.0, 0.0, 0.0, 0.0, 1.0, 0.0, 1.0, 0.0, 0.0, 0.0, 1.0, 1.0, 1.0, 1.0, 1.0, 0.0, 1.0, 1.0, 0.0, 0.0, 0.0, 0.0, 0.0, 1.0, 0.0, 0.0, 1.0, 1.0, 1.0, 1.0, 1.0, 0.0, 1.0, 0.0, 0.0, 0.0, 1.0, 0.0, 1.0, 0.0, 0.0, 0.0, 1.0, 1.0, 1.0, 1.0, 1.0, 0.0, 1.0, 1.0, 0.0, 0.0, 0.0, 0.0, 0.0, 1.0, 0.0, 1.0, 1.0, 1.0, 0.0, 1.0, 0.0, 1.0, 1.0, 1.0, 0.0, 0.0, 0.0, 0.0, 0.0, 1.0, 0.0, 1.0, 1.0, 1.0, 0.0, 1.0, 0.0, 1.0, 1.0, 0.0, 0.0, 0.0, 1.0, 0.0, 1.0, 0.0, 0.0, 0.0, 0.0, 0.0, 1.0, 1.0, 1.0, 1.0, 0.0, 0.0, 0.0, 0.0, 1.0, 0.0, 1.0, 0.0, 0.0, 0.0, 1.0, 1.0, 1.0, 1.0, 1.0, 0.0, 1.0, 1.0, 0.0, 0.0, 0.0, 0.0, 0.0, 1.0, 0.0])
me_plane_031.update()
me_plane_032 = bpy.data.meshes.new('Plane.032')
me_plane_032.from_pydata([(0.0, 0.0, 0.0), (0.0381, 0.0, 0.0), (0.0, 0.0889, 0.0), (0.0381, 0.0889, 0.0), (0.0, 0.0, 0.3048), (0.0381, 0.0, 0.3048), (0.0, 0.0889, 0.3048), (0.0381, 0.0889, 0.3048), (1.221e-08, 0.0, 0.6096), (0.0381, 0.0, 0.6096), (1.221e-08, 0.0889, 0.6096), (0.0381, 0.0889, 0.6096), (2.554e-08, -1.332e-08, 0.9144), (0.0381, -1.332e-08, 0.9144), (2.554e-08, 0.0889, 0.9144), (0.0381, 0.0889, 0.9144), (3.109e-08, -1.887e-08, 1.041), (0.0381, -1.887e-08, 1.041), (3.109e-08, 0.0889, 1.041), (0.0381, 0.0889, 1.041)], [], [(0, 1, 3, 2), (7, 5, 9, 11), (3, 1, 5, 7), (0, 2, 6, 4), (2, 3, 7, 6), (1, 0, 4, 5), (10, 11, 15, 14), (4, 6, 10, 8), (6, 7, 11, 10), (5, 4, 8, 9), (15, 13, 17, 19), (9, 8, 12, 13), (11, 9, 13, 15), (8, 10, 14, 12), (16, 18, 19, 17), (12, 14, 18, 16), (14, 15, 19, 18), (13, 12, 16, 17)])
_uv = me_plane_032.uv_layers.new(name='UVMap')
_uv.uv.foreach_set('vector', [0.0, 0.0, 1.0, 0.0, 1.0, 1.0, 0.0, 1.0, 1.0, 1.0, 1.0, 0.0, 1.0, 0.0, 1.0, 1.0, 1.0, 1.0, 1.0, 0.0, 1.0, 0.0, 1.0, 1.0, 0.0, 0.0, 0.0, 1.0, 0.0, 1.0, 0.0, 0.0, 0.0, 1.0, 1.0, 1.0, 1.0, 1.0, 0.0, 1.0, 1.0, 0.0, 0.0, 0.0, 0.0, 0.0, 1.0, 0.0, 0.0, 1.0, 1.0, 1.0, 1.0, 1.0, 0.0, 1.0, 0.0, 0.0, 0.0, 1.0, 0.0, 1.0, 0.0, 0.0, 0.0, 1.0, 1.0, 1.0, 1.0, 1.0, 0.0, 1.0, 1.0, 0.0, 0.0, 0.0, 0.0, 0.0, 1.0, 0.0, 1.0, 1.0, 1.0, 0.0, 1.0, 0.0, 1.0, 1.0, 1.0, 0.0, 0.0, 0.0, 0.0, 0.0, 1.0, 0.0, 1.0, 1.0, 1.0, 0.0, 1.0, 0.0, 1.0, 1.0, 0.0, 0.0, 0.0, 1.0, 0.0, 1.0, 0.0, 0.0, 0.0, 0.0, 0.0, 1.0, 1.0, 1.0, 1.0, 0.0, 0.0, 0.0, 0.0, 1.0, 0.0, 1.0, 0.0, 0.0, 0.0, 1.0, 1.0, 1.0, 1.0, 1.0, 0.0, 1.0, 1.0, 0.0, 0.0, 0.0, 0.0, 0.0, 1.0, 0.0])
me_plane_032.update()
me_plane_033 = bpy.data.meshes.new('Plane.033')
me_plane_033.from_pydata([(0.0, 0.0, 0.0), (0.0381, 0.0, 0.0), (0.0, 0.0889, 0.0), (0.0381, 0.0889, 0.0), (0.0, 0.0, 0.3048), (0.0381, 0.0, 0.3048), (0.0, 0.0889, 0.3048), (0.0381, 0.0889, 0.3048), (1.221e-08, 0.0, 0.6096), (0.0381, 0.0, 0.6096), (1.221e-08, 0.0889, 0.6096), (0.0381, 0.0889, 0.6096), (2.554e-08, -1.332e-08, 0.9144), (0.0381, -1.332e-08, 0.9144), (2.554e-08, 0.0889, 0.9144), (0.0381, 0.0889, 0.9144), (3.109e-08, -1.887e-08, 1.041), (0.0381, -1.887e-08, 1.041), (3.109e-08, 0.0889, 1.041), (0.0381, 0.0889, 1.041)], [], [(0, 1, 3, 2), (7, 5, 9, 11), (3, 1, 5, 7), (0, 2, 6, 4), (2, 3, 7, 6), (1, 0, 4, 5), (10, 11, 15, 14), (4, 6, 10, 8), (6, 7, 11, 10), (5, 4, 8, 9), (15, 13, 17, 19), (9, 8, 12, 13), (11, 9, 13, 15), (8, 10, 14, 12), (16, 18, 19, 17), (12, 14, 18, 16), (14, 15, 19, 18), (13, 12, 16, 17)])
_uv = me_plane_033.uv_layers.new(name='UVMap')
_uv.uv.foreach_set('vector', [0.0, 0.0, 1.0, 0.0, 1.0, 1.0, 0.0, 1.0, 1.0, 1.0, 1.0, 0.0, 1.0, 0.0, 1.0, 1.0, 1.0, 1.0, 1.0, 0.0, 1.0, 0.0, 1.0, 1.0, 0.0, 0.0, 0.0, 1.0, 0.0, 1.0, 0.0, 0.0, 0.0, 1.0, 1.0, 1.0, 1.0, 1.0, 0.0, 1.0, 1.0, 0.0, 0.0, 0.0, 0.0, 0.0, 1.0, 0.0, 0.0, 1.0, 1.0, 1.0, 1.0, 1.0, 0.0, 1.0, 0.0, 0.0, 0.0, 1.0, 0.0, 1.0, 0.0, 0.0, 0.0, 1.0, 1.0, 1.0, 1.0, 1.0, 0.0, 1.0, 1.0, 0.0, 0.0, 0.0, 0.0, 0.0, 1.0, 0.0, 1.0, 1.0, 1.0, 0.0, 1.0, 0.0, 1.0, 1.0, 1.0, 0.0, 0.0, 0.0, 0.0, 0.0, 1.0, 0.0, 1.0, 1.0, 1.0, 0.0, 1.0, 0.0, 1.0, 1.0, 0.0, 0.0, 0.0, 1.0, 0.0, 1.0, 0.0, 0.0, 0.0, 0.0, 0.0, 1.0, 1.0, 1.0, 1.0, 0.0, 0.0, 0.0, 0.0, 1.0, 0.0, 1.0, 0.0, 0.0, 0.0, 1.0, 1.0, 1.0, 1.0, 1.0, 0.0, 1.0, 1.0, 0.0, 0.0, 0.0, 0.0, 0.0, 1.0, 0.0])
me_plane_033.update()
me_plane_034 = bpy.data.meshes.new('Plane.034')
me_plane_034.from_pydata([(0.0, 0.0, 0.0), (0.0381, 0.0, 0.0), (0.0, 0.0889, 0.0), (0.0381, 0.0889, 0.0), (0.0, 0.0, 0.3048), (0.0381, 0.0, 0.3048), (0.0, 0.0889, 0.3048), (0.0381, 0.0889, 0.3048), (1.221e-08, 0.0, 0.6096), (0.0381, 0.0, 0.6096), (1.221e-08, 0.0889, 0.6096), (0.0381, 0.0889, 0.6096), (2.554e-08, -1.332e-08, 0.9144), (0.0381, -1.332e-08, 0.9144), (2.554e-08, 0.0889, 0.9144), (0.0381, 0.0889, 0.9144), (3.109e-08, -1.887e-08, 1.041), (0.0381, -1.887e-08, 1.041), (3.109e-08, 0.0889, 1.041), (0.0381, 0.0889, 1.041)], [], [(0, 1, 3, 2), (7, 5, 9, 11), (3, 1, 5, 7), (0, 2, 6, 4), (2, 3, 7, 6), (1, 0, 4, 5), (10, 11, 15, 14), (4, 6, 10, 8), (6, 7, 11, 10), (5, 4, 8, 9), (15, 13, 17, 19), (9, 8, 12, 13), (11, 9, 13, 15), (8, 10, 14, 12), (16, 18, 19, 17), (12, 14, 18, 16), (14, 15, 19, 18), (13, 12, 16, 17)])
_uv = me_plane_034.uv_layers.new(name='UVMap')
_uv.uv.foreach_set('vector', [0.0, 0.0, 1.0, 0.0, 1.0, 1.0, 0.0, 1.0, 1.0, 1.0, 1.0, 0.0, 1.0, 0.0, 1.0, 1.0, 1.0, 1.0, 1.0, 0.0, 1.0, 0.0, 1.0, 1.0, 0.0, 0.0, 0.0, 1.0, 0.0, 1.0, 0.0, 0.0, 0.0, 1.0, 1.0, 1.0, 1.0, 1.0, 0.0, 1.0, 1.0, 0.0, 0.0, 0.0, 0.0, 0.0, 1.0, 0.0, 0.0, 1.0, 1.0, 1.0, 1.0, 1.0, 0.0, 1.0, 0.0, 0.0, 0.0, 1.0, 0.0, 1.0, 0.0, 0.0, 0.0, 1.0, 1.0, 1.0, 1.0, 1.0, 0.0, 1.0, 1.0, 0.0, 0.0, 0.0, 0.0, 0.0, 1.0, 0.0, 1.0, 1.0, 1.0, 0.0, 1.0, 0.0, 1.0, 1.0, 1.0, 0.0, 0.0, 0.0, 0.0, 0.0, 1.0, 0.0, 1.0, 1.0, 1.0, 0.0, 1.0, 0.0, 1.0, 1.0, 0.0, 0.0, 0.0, 1.0, 0.0, 1.0, 0.0, 0.0, 0.0, 0.0, 0.0, 1.0, 1.0, 1.0, 1.0, 0.0, 0.0, 0.0, 0.0, 1.0, 0.0, 1.0, 0.0, 0.0, 0.0, 1.0, 1.0, 1.0, 1.0, 1.0, 0.0, 1.0, 1.0, 0.0, 0.0, 0.0, 0.0, 0.0, 1.0, 0.0])
me_plane_034.update()
me_plane_035 = bpy.data.meshes.new('Plane.035')
me_plane_035.from_pydata([(0.0, 0.0, 0.0), (0.0381, 0.0, 0.0), (0.0, 0.0889, 0.0), (0.0381, 0.0889, 0.0), (0.0, 0.0, 0.3048), (0.0381, 0.0, 0.3048), (0.0, 0.0889, 0.3048), (0.0381, 0.0889, 0.3048), (1.221e-08, 0.0, 0.6096), (0.0381, 0.0, 0.6096), (1.221e-08, 0.0889, 0.6096), (0.0381, 0.0889, 0.6096), (2.554e-08, -1.332e-08, 0.9144), (0.0381, -1.332e-08, 0.9144), (2.554e-08, 0.0889, 0.9144), (0.0381, 0.0889, 0.9144), (3.109e-08, -1.887e-08, 1.041), (0.0381, -1.887e-08, 1.041), (3.109e-08, 0.0889, 1.041), (0.0381, 0.0889, 1.041)], [], [(0, 1, 3, 2), (7, 5, 9, 11), (3, 1, 5, 7), (0, 2, 6, 4), (2, 3, 7, 6), (1, 0, 4, 5), (10, 11, 15, 14), (4, 6, 10, 8), (6, 7, 11, 10), (5, 4, 8, 9), (15, 13, 17, 19), (9, 8, 12, 13), (11, 9, 13, 15), (8, 10, 14, 12), (16, 18, 19, 17), (12, 14, 18, 16), (14, 15, 19, 18), (13, 12, 16, 17)])
_uv = me_plane_035.uv_layers.new(name='UVMap')
_uv.uv.foreach_set('vector', [0.0, 0.0, 1.0, 0.0, 1.0, 1.0, 0.0, 1.0, 1.0, 1.0, 1.0, 0.0, 1.0, 0.0, 1.0, 1.0, 1.0, 1.0, 1.0, 0.0, 1.0, 0.0, 1.0, 1.0, 0.0, 0.0, 0.0, 1.0, 0.0, 1.0, 0.0, 0.0, 0.0, 1.0, 1.0, 1.0, 1.0, 1.0, 0.0, 1.0, 1.0, 0.0, 0.0, 0.0, 0.0, 0.0, 1.0, 0.0, 0.0, 1.0, 1.0, 1.0, 1.0, 1.0, 0.0, 1.0, 0.0, 0.0, 0.0, 1.0, 0.0, 1.0, 0.0, 0.0, 0.0, 1.0, 1.0, 1.0, 1.0, 1.0, 0.0, 1.0, 1.0, 0.0, 0.0, 0.0, 0.0, 0.0, 1.0, 0.0, 1.0, 1.0, 1.0, 0.0, 1.0, 0.0, 1.0, 1.0, 1.0, 0.0, 0.0, 0.0, 0.0, 0.0, 1.0, 0.0, 1.0, 1.0, 1.0, 0.0, 1.0, 0.0, 1.0, 1.0, 0.0, 0.0, 0.0, 1.0, 0.0, 1.0, 0.0, 0.0, 0.0, 0.0, 0.0, 1.0, 1.0, 1.0, 1.0, 0.0, 0.0, 0.0, 0.0, 1.0, 0.0, 1.0, 0.0, 0.0, 0.0, 1.0, 1.0, 1.0, 1.0, 1.0, 0.0, 1.0, 1.0, 0.0, 0.0, 0.0, 0.0, 0.0, 1.0, 0.0])
me_plane_035.update()
me_plane_036 = bpy.data.meshes.new('Plane.036')
me_plane_036.from_pydata([(0.0, 0.0, 0.0), (0.0381, 0.0, 0.0), (0.0, 0.0889, 0.0), (0.0381, 0.0889, 0.0), (0.0, 0.0, 0.3048), (0.0381, 0.0, 0.3048), (0.0, 0.0889, 0.3048), (0.0381, 0.0889, 0.3048), (0.0, 1.221e-08, 0.3302), (0.0381, 1.221e-08, 0.3302), (0.0, 0.0889, 0.3302), (0.0381, 0.0889, 0.3302)], [], [(0, 1, 3, 2), (7, 5, 9, 11), (3, 1, 5, 7), (0, 2, 6, 4), (2, 3, 7, 6), (1, 0, 4, 5), (8, 10, 11, 9), (4, 6, 10, 8), (6, 7, 11, 10), (5, 4, 8, 9)])
_uv = me_plane_036.uv_layers.new(name='UVMap')
_uv.uv.foreach_set('vector', [0.0, 0.0, 1.0, 0.0, 1.0, 1.0, 0.0, 1.0, 1.0, 1.0, 1.0, 0.0, 1.0, 0.0, 1.0, 1.0, 1.0, 1.0, 1.0, 0.0, 1.0, 0.0, 1.0, 1.0, 0.0, 0.0, 0.0, 1.0, 0.0, 1.0, 0.0, 0.0, 0.0, 1.0, 1.0, 1.0, 1.0, 1.0, 0.0, 1.0, 1.0, 0.0, 0.0, 0.0, 0.0, 0.0, 1.0, 0.0, 0.0, 0.0, 0.0, 1.0, 1.0, 1.0, 1.0, 0.0, 0.0, 0.0, 0.0, 1.0, 0.0, 1.0, 0.0, 0.0, 0.0, 1.0, 1.0, 1.0, 1.0, 1.0, 0.0, 1.0, 1.0, 0.0, 0.0, 0.0, 0.0, 0.0, 1.0, 0.0])
me_plane_036.update()
me_plane_037 = bpy.data.meshes.new('Plane.037')
me_plane_037.from_pydata([(0.0, 0.0, 0.0), (0.0381, 0.0, 0.0), (0.0, 0.0889, 0.0), (0.0381, 0.0889, 0.0), (0.0, 0.0, 0.3048), (0.0381, 0.0, 0.3048), (0.0, 0.0889, 0.3048), (0.0381, 0.0889, 0.3048), (0.0, 1.221e-08, 0.3302), (0.0381, 1.221e-08, 0.3302), (0.0, 0.0889, 0.3302), (0.0381, 0.0889, 0.3302)], [], [(0, 1, 3, 2), (7, 5, 9, 11), (3, 1, 5, 7), (0, 2, 6, 4), (2, 3, 7, 6), (1, 0, 4, 5), (8, 10, 11, 9), (4, 6, 10, 8), (6, 7, 11, 10), (5, 4, 8, 9)])
_uv = me_plane_037.uv_layers.new(name='UVMap')
_uv.uv.foreach_set('vector', [0.0, 0.0, 1.0, 0.0, 1.0, 1.0, 0.0, 1.0, 1.0, 1.0, 1.0, 0.0, 1.0, 0.0, 1.0, 1.0, 1.0, 1.0, 1.0, 0.0, 1.0, 0.0, 1.0, 1.0, 0.0, 0.0, 0.0, 1.0, 0.0, 1.0, 0.0, 0.0, 0.0, 1.0, 1.0, 1.0, 1.0, 1.0, 0.0, 1.0, 1.0, 0.0, 0.0, 0.0, 0.0, 0.0, 1.0, 0.0, 0.0, 0.0, 0.0, 1.0, 1.0, 1.0, 1.0, 0.0, 0.0, 0.0, 0.0, 1.0, 0.0, 1.0, 0.0, 0.0, 0.0, 1.0, 1.0, 1.0, 1.0, 1.0, 0.0, 1.0, 1.0, 0.0, 0.0, 0.0, 0.0, 0.0, 1.0, 0.0])
me_plane_037.update()
me_plane_038 = bpy.data.meshes.new('Plane.038')
me_plane_038.from_pydata([(0.0, 0.0, 0.0), (0.0381, 0.0, 0.0), (0.0, 0.0889, 0.0), (0.0381, 0.0889, 0.0), (0.0, 0.0, 0.3048), (0.0381, 0.0, 0.3048), (0.0, 0.0889, 0.3048), (0.0381, 0.0889, 0.3048), (0.0, 1.221e-08, 0.3302), (0.0381, 1.221e-08, 0.3302), (0.0, 0.0889, 0.3302), (0.0381, 0.0889, 0.3302)], [], [(0, 1, 3, 2), (7, 5, 9, 11), (3, 1, 5, 7), (0, 2, 6, 4), (2, 3, 7, 6), (1, 0, 4, 5), (8, 10, 11, 9), (4, 6, 10, 8), (6, 7, 11, 10), (5, 4, 8, 9)])
_uv = me_plane_038.uv_layers.new(name='UVMap')
_uv.uv.foreach_set('vector', [0.0, 0.0, 1.0, 0.0, 1.0, 1.0, 0.0, 1.0, 1.0, 1.0, 1.0, 0.0, 1.0, 0.0, 1.0, 1.0, 1.0, 1.0, 1.0, 0.0, 1.0, 0.0, 1.0, 1.0, 0.0, 0.0, 0.0, 1.0, 0.0, 1.0, 0.0, 0.0, 0.0, 1.0, 1.0, 1.0, 1.0, 1.0, 0.0, 1.0, 1.0, 0.0, 0.0, 0.0, 0.0, 0.0, 1.0, 0.0, 0.0, 0.0, 0.0, 1.0, 1.0, 1.0, 1.0, 0.0, 0.0, 0.0, 0.0, 1.0, 0.0, 1.0, 0.0, 0.0, 0.0, 1.0, 1.0, 1.0, 1.0, 1.0, 0.0, 1.0, 1.0, 0.0, 0.0, 0.0, 0.0, 0.0, 1.0, 0.0])
me_plane_038.update()
me_plane_039 = bpy.data.meshes.new('Plane.039')
me_plane_039.from_pydata([(0.0, 0.0, 0.0), (0.0381, 0.0, 0.0), (0.0, 0.0889, 0.0), (0.0381, 0.0889, 0.0), (0.0, 0.0, 0.3048), (0.0381, 0.0, 0.3048), (0.0, 0.0889, 0.3048), (0.0381, 0.0889, 0.3048), (0.0, 1.221e-08, 0.3302), (0.0381, 1.221e-08, 0.3302), (0.0, 0.0889, 0.3302), (0.0381, 0.0889, 0.3302)], [], [(0, 1, 3, 2), (7, 5, 9, 11), (3, 1, 5, 7), (0, 2, 6, 4), (2, 3, 7, 6), (1, 0, 4, 5), (8, 10, 11, 9), (4, 6, 10, 8), (6, 7, 11, 10), (5, 4, 8, 9)])
_uv = me_plane_039.uv_layers.new(name='UVMap')
_uv.uv.foreach_set('vector', [0.0, 0.0, 1.0, 0.0, 1.0, 1.0, 0.0, 1.0, 1.0, 1.0, 1.0, 0.0, 1.0, 0.0, 1.0, 1.0, 1.0, 1.0, 1.0, 0.0, 1.0, 0.0, 1.0, 1.0, 0.0, 0.0, 0.0, 1.0, 0.0, 1.0, 0.0, 0.0, 0.0, 1.0, 1.0, 1.0, 1.0, 1.0, 0.0, 1.0, 1.0, 0.0, 0.0, 0.0, 0.0, 0.0, 1.0, 0.0, 0.0, 0.0, 0.0, 1.0, 1.0, 1.0, 1.0, 0.0, 0.0, 0.0, 0.0, 1.0, 0.0, 1.0, 0.0, 0.0, 0.0, 1.0, 1.0, 1.0, 1.0, 1.0, 0.0, 1.0, 1.0, 0.0, 0.0, 0.0, 0.0, 0.0, 1.0, 0.0])
me_plane_039.update()
me_plane_040 = bpy.data.meshes.new('Plane.040')
me_plane_040.from_pydata([(-0.6096, -0.6096, 0.0), (0.6096, -0.6096, 0.0), (-0.6096, 0.4445, 0.0), (0.6096, 0.4445, 0.0), (-0.6096, -0.6096, 0.01905), (0.6096, -0.6096, 0.01905), (-0.6096, 0.4445, 0.01905), (0.6096, 0.4445, 0.01905), (0.6096, 1.054, 0.01905), (-0.6096, 1.054, 0.01905), (0.6096, 1.054, 0.0), (-0.6096, 1.054, 0.0), (-0.6096, 1.702, 0.0), (0.6096, 1.702, 0.0), (-0.6096, 1.702, 0.01905), (0.6096, 1.702, 0.01905), (-0.6096, 1.829, 0.0), (0.6096, 1.829, 0.0), (-0.6096, 1.829, 0.01905), (0.6096, 1.829, 0.01905)], [], [(0, 2, 3, 1), (4, 5, 7, 6), (7, 3, 10, 8), (0, 1, 5, 4), (1, 3, 7, 5), (2, 0, 4, 6), (12, 14, 18, 16), (10, 11, 12, 13), (2, 6, 9, 11), (6, 7, 8, 9), (8, 10, 13, 15), (3, 2, 11, 10), (11, 9, 14, 12), (9, 8, 15, 14), (16, 18, 19, 17), (15, 13, 17, 19), (14, 15, 19, 18), (13, 12, 16, 17)])
_uv = me_plane_040.uv_layers.new(name='UVMap')
_uv.uv.foreach_set('vector', [0.0, 0.0, 0.0, 1.0, 1.0, 1.0, 1.0, 0.0, 0.0, 0.0, 1.0, 0.0, 1.0, 1.0, 0.0, 1.0, 1.0, 1.0, 1.0, 1.0, 1.0, 1.0, 1.0, 1.0, 0.0, 0.0, 1.0, 0.0, 1.0, 0.0, 0.0, 0.0, 1.0, 0.0, 1.0, 1.0, 1.0, 1.0, 1.0, 0.0, 0.0, 1.0, 0.0, 0.0, 0.0, 0.0, 0.0, 1.0, 0.0, 1.0, 0.0, 1.0, 0.0, 1.0, 0.0, 1.0, 1.0, 1.0, 0.0, 1.0, 0.0, 1.0, 1.0, 1.0, 0.0, 1.0, 0.0, 1.0, 0.0, 1.0, 0.0, 1.0, 0.0, 1.0, 1.0, 1.0, 1.0, 1.0, 0.0, 1.0, 1.0, 1.0, 1.0, 1.0, 1.0, 1.0, 1.0, 1.0, 1.0, 1.0, 0.0, 1.0, 0.0, 1.0, 1.0, 1.0, 0.0, 1.0, 0.0, 1.0, 0.0, 1.0, 0.0, 1.0, 0.0, 1.0, 1.0, 1.0, 1.0, 1.0, 0.0, 1.0, 0.0, 1.0, 0.0, 1.0, 1.0, 1.0, 1.0, 1.0, 1.0, 1.0, 1.0, 1.0, 1.0, 1.0, 1.0, 1.0, 0.0, 1.0, 1.0, 1.0, 1.0, 1.0, 0.0, 1.0, 1.0, 1.0, 0.0, 1.0, 0.0, 1.0, 1.0, 1.0])
me_plane_040.update()

# ---- objects
ob_4x4 = bpy.data.objects.new('4x4', me_plane)
ob_bottom_wall = bpy.data.objects.new('bottom_wall', me_plane_008)
ob_4x4_001 = bpy.data.objects.new('4x4.001', me_plane_016)
ob_4x4_002 = bpy.data.objects.new('4x4.002', me_plane_017)
ob_4x4_003 = bpy.data.objects.new('4x4.003', me_plane_018)
ob_left_wall = bpy.data.objects.new('left_wall', me_plane_019)
ob_right_wall = bpy.data.objects.new('right_wall', me_plane_020)
ob_back_wall = bpy.data.objects.new('back_wall', me_plane_021)
ob_top_wall = bpy.data.objects.new('top_wall', me_plane_022)
ob_2x4 = bpy.data.objects.new('2x4', me_plane_023)
ob_2x4_001 = bpy.data.objects.new('2x4.001', me_plane_024)
ob_2x4_002 = bpy.data.objects.new('2x4.002', me_plane_025)
ob_2x4_003 = bpy.data.objects.new('2x4.003', me_plane_026)
ob_fan = bpy.data.objects.new('fan', me_cylinder_001)
ob_filter = bpy.data.objects.new('filter', me_plane_027)
ob_filter_001 = bpy.data.objects.new('filter.001', me_plane_028)
ob_2x4_004 = bpy.data.objects.new('2x4.004', me_plane_006)
ob_4x4_004 = bpy.data.objects.new('4x4.004', me_plane_010)
ob_4x4_005 = bpy.data.objects.new('4x4.005', me_plane_011)
ob_4x4_006 = bpy.data.objects.new('4x4.006', me_plane_012)
ob_4x4_007 = bpy.data.objects.new('4x4.007', me_plane_013)
ob_back_wall_001 = bpy.data.objects.new('back_wall.001', me_plane_030)
ob_2x4_005 = bpy.data.objects.new('2x4.005', me_plane_031)
ob_2x4_006 = bpy.data.objects.new('2x4.006', me_plane_032)
ob_2x4_007 = bpy.data.objects.new('2x4.007', me_plane_033)
ob_2x4_008 = bpy.data.objects.new('2x4.008', me_plane_034)
ob_2x4_009 = bpy.data.objects.new('2x4.009', me_plane_035)
ob_2x4_010 = bpy.data.objects.new('2x4.010', me_plane_036)
ob_2x4_011 = bpy.data.objects.new('2x4.011', me_plane_037)
ob_2x4_012 = bpy.data.objects.new('2x4.012', me_plane_038)
ob_2x4_013 = bpy.data.objects.new('2x4.013', me_plane_039)
ob_plywood_sheet = bpy.data.objects.new('plywood_sheet', me_plane_040)
ob_camera = bpy.data.objects.new('Camera', cam_camera)

# ---- transforms, parenting, visibility, modifiers, constraints
ob_4x4.location = (0.01905, 7.862e-05, 0.01905)
ob_bottom_wall.location = (0.01905, 0.0, 0.01905)
ob_bottom_wall.rotation_euler = (1.571, 1.571, 0.0)
ob_4x4_001.location = (0.01905, 0.4192, 0.01904)
ob_4x4_002.location = (1.149, 0.4192, 0.01905)
ob_4x4_003.location = (1.149, 7.474e-05, 0.01905)
ob_left_wall.location = (-2.027e-06, 3.816e-06, 2.036e-06)
ob_left_wall.rotation_euler = (1.571, -1.192e-07, 0.0)
ob_right_wall.location = (1.238, 3.816e-06, 2.036e-06)
ob_right_wall.rotation_euler = (1.571, -1.192e-07, 0.0)
ob_back_wall.location = (0.01905, 0.5081, -7.265e-05)
ob_back_wall.rotation_euler = (3.142, -4.371e-08, 1.571)
_m = ob_back_wall.modifiers.new('Boolean', 'BOOLEAN')
_m.object = ob_filter
_m = ob_back_wall.modifiers.new('Boolean.001', 'BOOLEAN')
_m.object = ob_filter_001
ob_top_wall.location = (0.01905, 0.0, 0.6477)
ob_top_wall.rotation_euler = (1.571, 1.571, 0.0)
ob_2x4.location = (0.01905, 0.08898, 0.6287)
ob_2x4.rotation_euler = (-1.571, -0.0, 0.0)
ob_2x4_001.location = (0.01905, 0.08898, 0.1079)
ob_2x4_001.rotation_euler = (-1.571, -0.0, 0.0)
ob_2x4_002.location = (1.2, 0.08897, 0.108)
ob_2x4_002.rotation_euler = (-1.571, -0.0, 0.0)
ob_2x4_003.location = (1.2, 0.08897, 0.6287)
ob_2x4_003.rotation_euler = (-1.571, -0.0, 0.0)
ob_fan.location = (0.6269, 1.023, 0.318)
ob_fan.rotation_euler = (1.571, -0.0, 0.0)
ob_filter.location = (0.8699, 0.5611, 0.3333)
ob_filter.rotation_euler = (1.571, -0.0, 0.0)
ob_filter_001.location = (0.3873, 0.5611, 0.3333)
ob_filter_001.rotation_euler = (1.571, -0.0, 0.0)
ob_2x4_004.location = (1.149, 0.47, 0.6287)
ob_2x4_004.rotation_euler = (-1.571, -0.0, 1.571)
ob_4x4_004.location = (0.01905, 0.5271, 0.01905)
ob_4x4_005.location = (0.01905, 0.9462, 0.01905)
ob_4x4_006.location = (1.149, 0.9462, 0.01905)
ob_4x4_007.location = (1.149, 0.5271, 0.01905)
ob_back_wall_001.location = (0.01905, 1.035, -7.265e-05)
ob_back_wall_001.rotation_euler = (3.142, -4.371e-08, 1.571)
_m = ob_back_wall_001.modifiers.new('Boolean', 'BOOLEAN')
_m.object = ob_fan
ob_2x4_005.location = (1.149, 0.47, 0.1079)
ob_2x4_005.rotation_euler = (-1.571, -0.0, 1.571)
ob_2x4_006.location = (1.149, 0.5271, 0.1079)
ob_2x4_006.rotation_euler = (-1.571, -0.0, 1.571)
ob_2x4_007.location = (1.149, 0.997, 0.1079)
ob_2x4_007.rotation_euler = (-1.571, -0.0, 1.571)
ob_2x4_008.location = (1.149, 0.5271, 0.6287)
ob_2x4_008.rotation_euler = (-1.571, -0.0, 1.571)
ob_2x4_009.location = (1.149, 0.997, 0.6287)
ob_2x4_009.rotation_euler = (-1.571, -0.0, 1.571)
ob_2x4_010.location = (0.01905, 0.616, 0.6287)
ob_2x4_010.rotation_euler = (-1.571, -0.0, 0.0)
ob_2x4_011.location = (0.01905, 0.616, 0.1079)
ob_2x4_011.rotation_euler = (-1.571, -0.0, 0.0)
ob_2x4_012.location = (1.2, 0.616, 0.108)
ob_2x4_012.rotation_euler = (-1.571, -0.0, 0.0)
ob_2x4_013.location = (1.2, 0.616, 0.6287)
ob_2x4_013.rotation_euler = (-1.571, -0.0, 0.0)
ob_plywood_sheet.location = (-2.043, -2.221, 0.01905)
ob_camera.location = (2.288, -2.241, 1.003)
ob_camera.rotation_euler = (1.347, 2.725e-06, 0.5376)

# ---- collection membership
col_collection.objects.link(ob_4x4)
col_collection.objects.link(ob_bottom_wall)
col_collection.objects.link(ob_4x4_001)
col_collection.objects.link(ob_4x4_002)
col_collection.objects.link(ob_4x4_003)
col_collection.objects.link(ob_left_wall)
col_collection.objects.link(ob_right_wall)
col_collection.objects.link(ob_back_wall)
col_collection.objects.link(ob_top_wall)
col_collection.objects.link(ob_2x4)
col_collection.objects.link(ob_2x4_001)
col_collection.objects.link(ob_2x4_002)
col_collection.objects.link(ob_2x4_003)
col_collection.objects.link(ob_fan)
col_collection.objects.link(ob_filter)
col_collection.objects.link(ob_filter_001)
col_collection.objects.link(ob_2x4_004)
col_collection.objects.link(ob_4x4_004)
col_collection.objects.link(ob_4x4_005)
col_collection.objects.link(ob_4x4_006)
col_collection.objects.link(ob_4x4_007)
col_collection.objects.link(ob_back_wall_001)
col_collection.objects.link(ob_2x4_005)
col_collection.objects.link(ob_2x4_006)
col_collection.objects.link(ob_2x4_007)
col_collection.objects.link(ob_2x4_008)
col_collection.objects.link(ob_2x4_009)
col_collection.objects.link(ob_2x4_010)
col_collection.objects.link(ob_2x4_011)
col_collection.objects.link(ob_2x4_012)
col_collection.objects.link(ob_2x4_013)
col_collection.objects.link(ob_plywood_sheet)
col_collection.objects.link(ob_camera)

# ---- scene / render settings (as saved in the file)
scene.camera = ob_camera
scene.frame_start = 1; scene.frame_end = 250; scene.frame_set(1)
scene.render.engine = 'BLENDER_EEVEE_NEXT'
bpy.context.view_layer.update()

# ---- added for rendering (the .blend has no usable light): sun
light_auto_sun = bpy.data.lights.new('AutoSun', 'SUN')
light_auto_sun.energy = 3.0
light_auto_sun.angle = 0.0523599
ob_auto_sun = bpy.data.objects.new('AutoSun', light_auto_sun)
scene.collection.objects.link(ob_auto_sun)
ob_auto_sun.rotation_euler = (0.872665, 0.174533, 0.523599)
bpy.context.view_layer.update()
